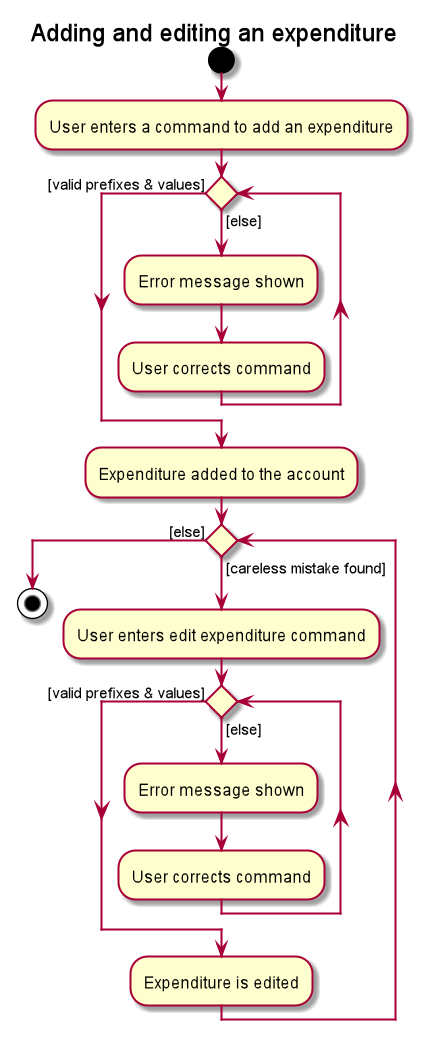

The diagram above was rendered by PlantUML. Its source (embedded in the PNG):
@startuml
title Adding and editing an expenditure

start
:User enters a command to add an expenditure;

while () is ([else])
    :Error message shown;
    :User corrects command;
endwhile ([valid prefixes & values])
    :Expenditure added to the account;
    while () is ([careless mistake found])
        :User enters edit expenditure command;
        while () is ([else])
            :Error message shown;
            :User corrects command;
        endwhile ([valid prefixes & values])
            :Expenditure is edited;
    endwhile ([else])
        stop
@enduml